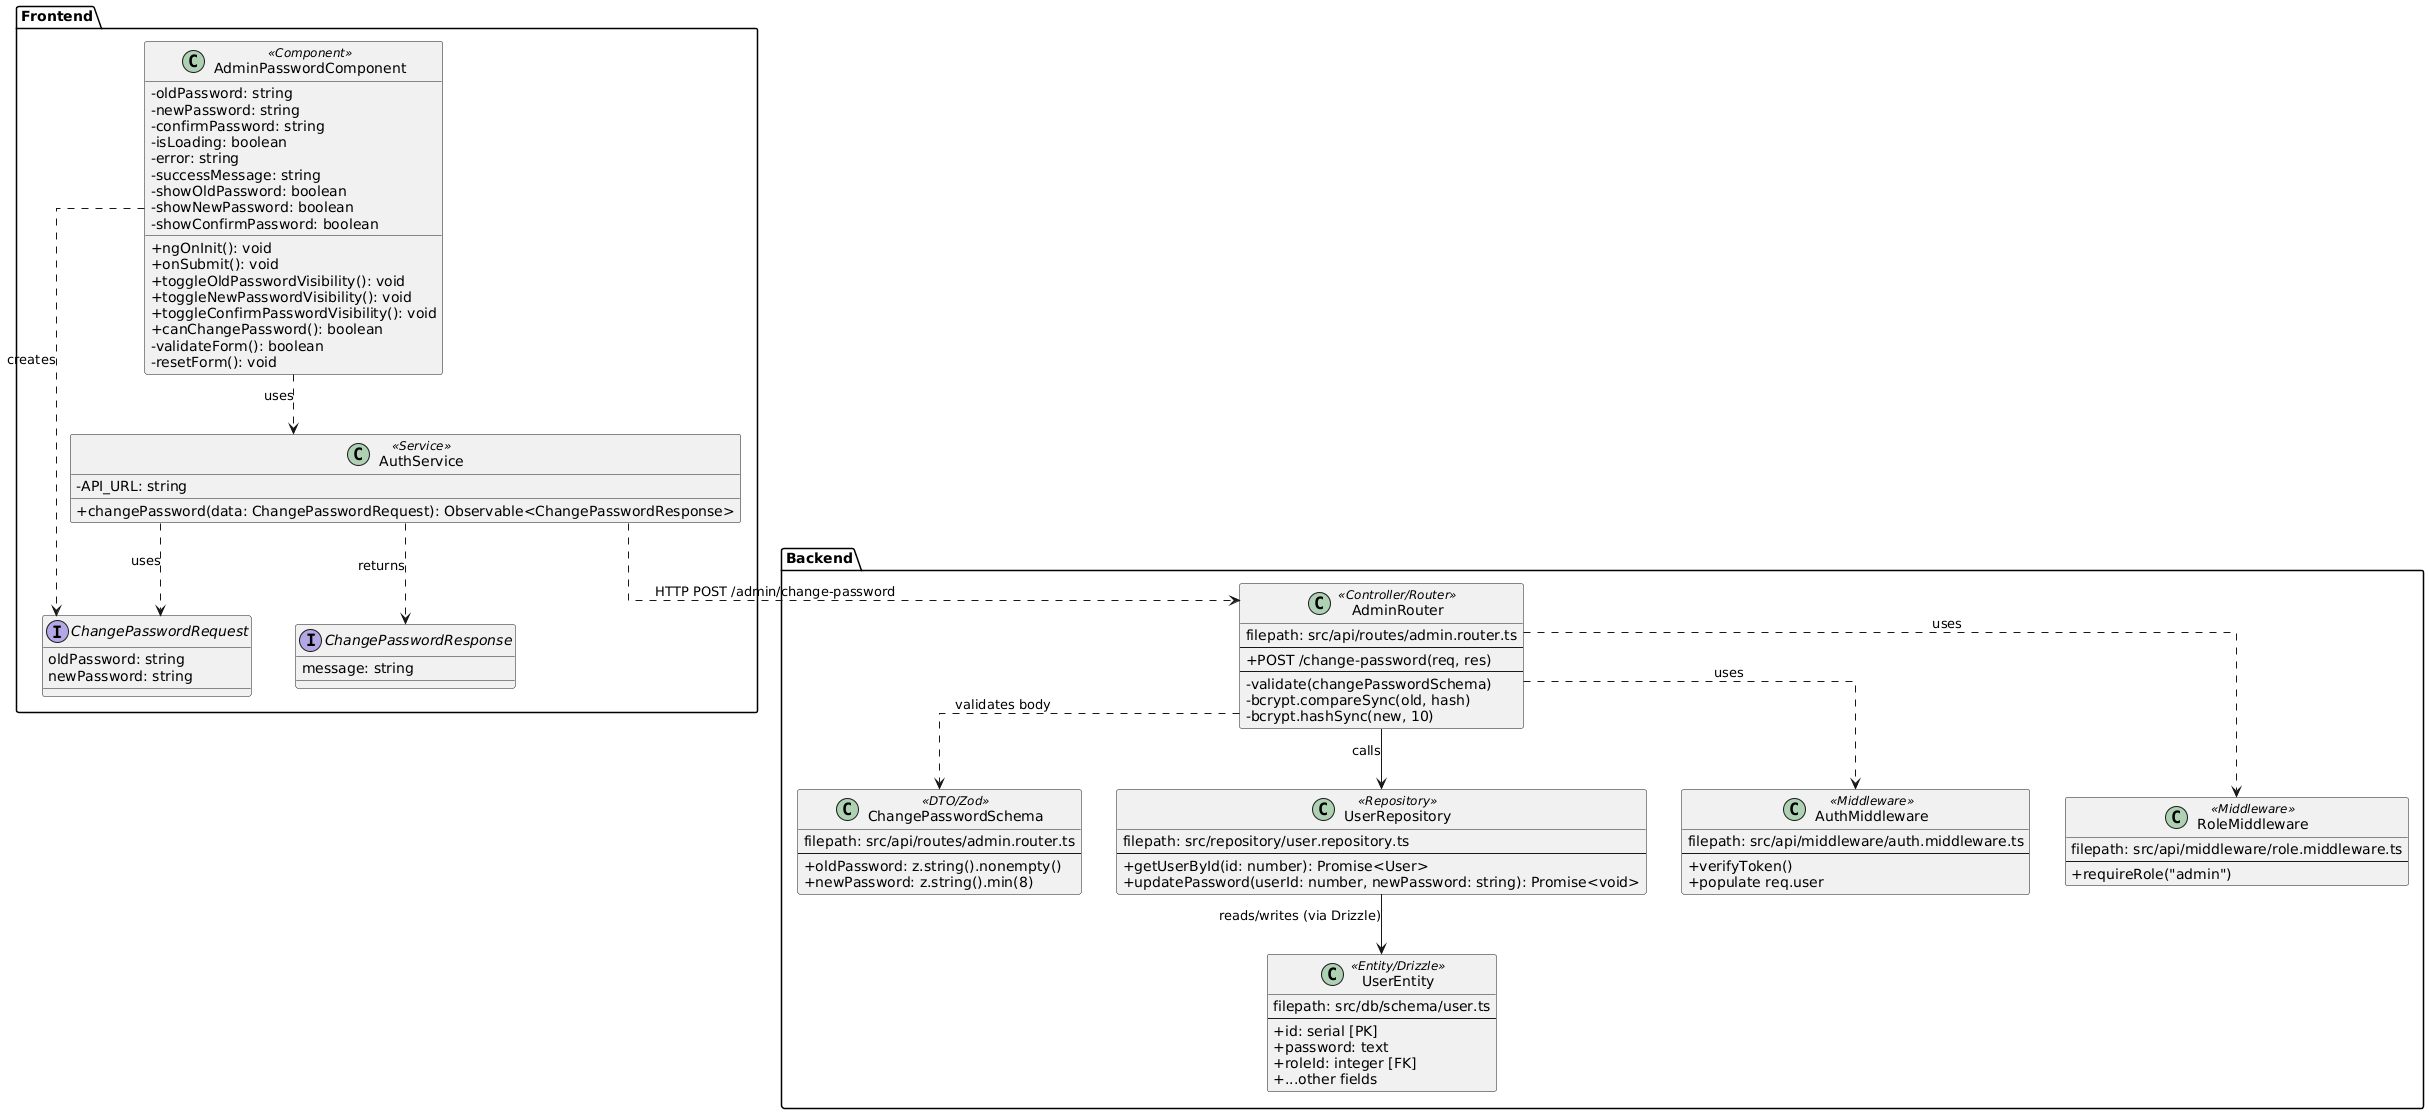

The diagram above was rendered by PlantUML. Its source (embedded in the PNG):
@startuml
skinparam classAttributeIconSize 0
skinparam linetype ortho
allow_mixing

package "Frontend" {
    class "AdminPasswordComponent" <<Component>> {
        - oldPassword: string
        - newPassword: string
        - confirmPassword: string
        - isLoading: boolean
        - error: string
        - successMessage: string
        - showOldPassword: boolean
        - showNewPassword: boolean
        - showConfirmPassword: boolean
        + ngOnInit(): void
        + onSubmit(): void
        + toggleOldPasswordVisibility(): void
        + toggleNewPasswordVisibility(): void
        + toggleConfirmPasswordVisibility(): void
        + canChangePassword(): boolean
        - validateForm(): boolean
        - resetForm(): void
    }

    class "AuthService" <<Service>> {
        - API_URL: string
        + changePassword(data: ChangePasswordRequest): Observable<ChangePasswordResponse>
    }

    interface "ChangePasswordRequest" {
        oldPassword: string
        newPassword: string
    }

    interface "ChangePasswordResponse" {
        message: string
    }

    AdminPasswordComponent ..> AuthService : uses
    AdminPasswordComponent ..> ChangePasswordRequest : creates
    AuthService ..> ChangePasswordRequest : uses
    AuthService ..> ChangePasswordResponse : returns
}

package "Backend" {
    
    class "AdminRouter" <<Controller/Router>> {
        filepath: src/api/routes/admin.router.ts
        --
        + POST /change-password(req, res)
        --
        - validate(changePasswordSchema)
        - bcrypt.compareSync(old, hash)
        - bcrypt.hashSync(new, 10)
    }

    class "ChangePasswordSchema" <<DTO/Zod>> {
        filepath: src/api/routes/admin.router.ts
        --
        + oldPassword: z.string().nonempty()
        + newPassword: z.string().min(8)
    }

    class "UserRepository" <<Repository>> {
        filepath: src/repository/user.repository.ts
        --
        + getUserById(id: number): Promise<User>
        + updatePassword(userId: number, newPassword: string): Promise<void>
    }

    class "UserEntity" <<Entity/Drizzle>> {
        filepath: src/db/schema/user.ts
        --
        + id: serial [PK]
        + password: text
        + roleId: integer [FK]
        + ...other fields
    }

    class "AuthMiddleware" <<Middleware>> {
        filepath: src/api/middleware/auth.middleware.ts
        --
        + verifyToken()
        + populate req.user
    }

    class "RoleMiddleware" <<Middleware>> {
        filepath: src/api/middleware/role.middleware.ts
        --
        + requireRole("admin")
    }

    ' Backend Relationships
    AdminRouter ..> ChangePasswordSchema : validates body
    AdminRouter --> UserRepository : calls
    AdminRouter ..> AuthMiddleware : uses
    AdminRouter ..> RoleMiddleware : uses
    
    UserRepository --> UserEntity : reads/writes (via Drizzle)
}

' Cross-Boundary Communication
AuthService ..> AdminRouter : HTTP POST /admin/change-password
@enduml